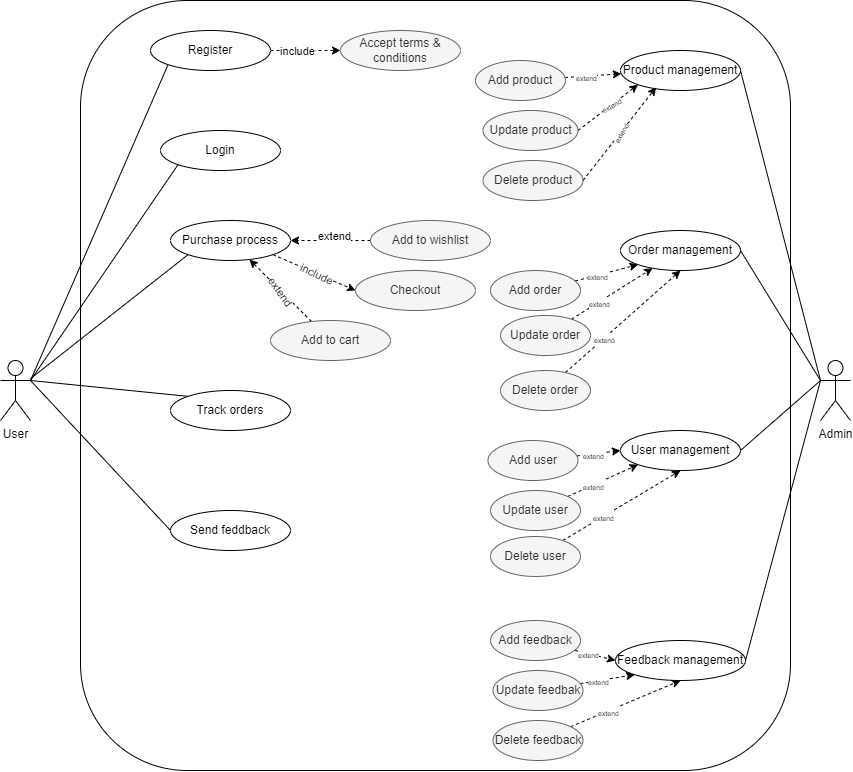

The diagram above was exported from draw.io. Its source (the exported page's mxGraphModel, read from the mxfile embedded in the PNG):
<mxGraphModel dx="2022" dy="1107" grid="1" gridSize="10" guides="1" tooltips="1" connect="1" arrows="1" fold="1" page="1" pageScale="1" pageWidth="850" pageHeight="1100" math="0" shadow="0">
  <root>
    <mxCell id="0" />
    <mxCell id="1" parent="0" />
    <mxCell id="2c6SCXNgFyNeiao_FNHy-1" value="" style="rounded=1;whiteSpace=wrap;html=1;" vertex="1" parent="1">
      <mxGeometry x="90" y="60" width="710" height="770" as="geometry" />
    </mxCell>
    <mxCell id="2c6SCXNgFyNeiao_FNHy-5" style="rounded=0;orthogonalLoop=1;jettySize=auto;html=1;exitX=1;exitY=0.3333333333333333;exitDx=0;exitDy=0;exitPerimeter=0;entryX=0;entryY=1;entryDx=0;entryDy=0;endArrow=none;endFill=0;" edge="1" parent="1" source="2c6SCXNgFyNeiao_FNHy-2" target="2c6SCXNgFyNeiao_FNHy-4">
      <mxGeometry relative="1" as="geometry" />
    </mxCell>
    <mxCell id="2c6SCXNgFyNeiao_FNHy-12" style="rounded=0;orthogonalLoop=1;jettySize=auto;html=1;exitX=1;exitY=0.3333333333333333;exitDx=0;exitDy=0;exitPerimeter=0;entryX=0;entryY=1;entryDx=0;entryDy=0;endArrow=none;endFill=0;" edge="1" parent="1" source="2c6SCXNgFyNeiao_FNHy-2" target="2c6SCXNgFyNeiao_FNHy-11">
      <mxGeometry relative="1" as="geometry" />
    </mxCell>
    <mxCell id="2c6SCXNgFyNeiao_FNHy-15" style="rounded=0;orthogonalLoop=1;jettySize=auto;html=1;entryX=0;entryY=1;entryDx=0;entryDy=0;endArrow=none;endFill=0;" edge="1" parent="1" source="2c6SCXNgFyNeiao_FNHy-2" target="2c6SCXNgFyNeiao_FNHy-14">
      <mxGeometry relative="1" as="geometry" />
    </mxCell>
    <mxCell id="2c6SCXNgFyNeiao_FNHy-27" style="rounded=0;orthogonalLoop=1;jettySize=auto;html=1;exitX=1;exitY=0.3333333333333333;exitDx=0;exitDy=0;exitPerimeter=0;entryX=0;entryY=0;entryDx=0;entryDy=0;endArrow=none;endFill=0;" edge="1" parent="1" source="2c6SCXNgFyNeiao_FNHy-2" target="2c6SCXNgFyNeiao_FNHy-26">
      <mxGeometry relative="1" as="geometry" />
    </mxCell>
    <mxCell id="2c6SCXNgFyNeiao_FNHy-29" style="rounded=0;orthogonalLoop=1;jettySize=auto;html=1;exitX=1;exitY=0.3333333333333333;exitDx=0;exitDy=0;exitPerimeter=0;entryX=0;entryY=0.5;entryDx=0;entryDy=0;endArrow=none;endFill=0;" edge="1" parent="1" source="2c6SCXNgFyNeiao_FNHy-2" target="2c6SCXNgFyNeiao_FNHy-28">
      <mxGeometry relative="1" as="geometry" />
    </mxCell>
    <mxCell id="2c6SCXNgFyNeiao_FNHy-2" value="User" style="shape=umlActor;verticalLabelPosition=bottom;verticalAlign=top;html=1;outlineConnect=0;" vertex="1" parent="1">
      <mxGeometry x="10" y="420" width="30" height="60" as="geometry" />
    </mxCell>
    <mxCell id="2c6SCXNgFyNeiao_FNHy-9" value="" style="edgeStyle=orthogonalEdgeStyle;rounded=0;orthogonalLoop=1;jettySize=auto;html=1;dashed=1;" edge="1" parent="1" source="2c6SCXNgFyNeiao_FNHy-4" target="2c6SCXNgFyNeiao_FNHy-7">
      <mxGeometry relative="1" as="geometry" />
    </mxCell>
    <mxCell id="2c6SCXNgFyNeiao_FNHy-10" value="include" style="edgeLabel;html=1;align=center;verticalAlign=middle;resizable=0;points=[];" vertex="1" connectable="0" parent="2c6SCXNgFyNeiao_FNHy-9">
      <mxGeometry x="-0.3046" relative="1" as="geometry">
        <mxPoint x="1" as="offset" />
      </mxGeometry>
    </mxCell>
    <mxCell id="2c6SCXNgFyNeiao_FNHy-4" value="Register" style="ellipse;whiteSpace=wrap;html=1;" vertex="1" parent="1">
      <mxGeometry x="160" y="90" width="120" height="40" as="geometry" />
    </mxCell>
    <mxCell id="2c6SCXNgFyNeiao_FNHy-7" value="Accept terms &amp;amp; conditions" style="ellipse;whiteSpace=wrap;html=1;fillColor=#f5f5f5;fontColor=#333333;strokeColor=#666666;" vertex="1" parent="1">
      <mxGeometry x="350" y="90" width="120" height="40" as="geometry" />
    </mxCell>
    <mxCell id="2c6SCXNgFyNeiao_FNHy-11" value="Login" style="ellipse;whiteSpace=wrap;html=1;" vertex="1" parent="1">
      <mxGeometry x="170" y="190" width="120" height="40" as="geometry" />
    </mxCell>
    <mxCell id="2c6SCXNgFyNeiao_FNHy-20" style="rounded=0;orthogonalLoop=1;jettySize=auto;html=1;exitX=1;exitY=1;exitDx=0;exitDy=0;entryX=0;entryY=0.5;entryDx=0;entryDy=0;dashed=1;" edge="1" parent="1" source="2c6SCXNgFyNeiao_FNHy-14" target="2c6SCXNgFyNeiao_FNHy-19">
      <mxGeometry relative="1" as="geometry" />
    </mxCell>
    <mxCell id="2c6SCXNgFyNeiao_FNHy-21" value="include" style="edgeLabel;html=1;align=center;verticalAlign=middle;resizable=0;points=[];rotation=25;" vertex="1" connectable="0" parent="2c6SCXNgFyNeiao_FNHy-20">
      <mxGeometry x="0.1571" y="-6" relative="1" as="geometry">
        <mxPoint x="-1" y="-7" as="offset" />
      </mxGeometry>
    </mxCell>
    <mxCell id="2c6SCXNgFyNeiao_FNHy-14" value="Purchase process" style="ellipse;whiteSpace=wrap;html=1;" vertex="1" parent="1">
      <mxGeometry x="180" y="280" width="120" height="40" as="geometry" />
    </mxCell>
    <mxCell id="2c6SCXNgFyNeiao_FNHy-17" value="" style="edgeStyle=orthogonalEdgeStyle;rounded=0;orthogonalLoop=1;jettySize=auto;html=1;dashed=1;" edge="1" parent="1" source="2c6SCXNgFyNeiao_FNHy-16" target="2c6SCXNgFyNeiao_FNHy-14">
      <mxGeometry relative="1" as="geometry" />
    </mxCell>
    <mxCell id="2c6SCXNgFyNeiao_FNHy-18" value="extend" style="edgeLabel;html=1;align=center;verticalAlign=middle;resizable=0;points=[];" vertex="1" connectable="0" parent="2c6SCXNgFyNeiao_FNHy-17">
      <mxGeometry x="-0.0537" y="-5" relative="1" as="geometry">
        <mxPoint x="1" as="offset" />
      </mxGeometry>
    </mxCell>
    <mxCell id="2c6SCXNgFyNeiao_FNHy-16" value="Add to wishlist" style="ellipse;whiteSpace=wrap;html=1;fillColor=#f5f5f5;fontColor=#333333;strokeColor=#666666;" vertex="1" parent="1">
      <mxGeometry x="380" y="280" width="120" height="40" as="geometry" />
    </mxCell>
    <mxCell id="2c6SCXNgFyNeiao_FNHy-19" value="Checkout" style="ellipse;whiteSpace=wrap;html=1;fillColor=#f5f5f5;fontColor=#333333;strokeColor=#666666;" vertex="1" parent="1">
      <mxGeometry x="365" y="330" width="120" height="40" as="geometry" />
    </mxCell>
    <mxCell id="2c6SCXNgFyNeiao_FNHy-23" style="rounded=0;orthogonalLoop=1;jettySize=auto;html=1;dashed=1;" edge="1" parent="1" source="2c6SCXNgFyNeiao_FNHy-22" target="2c6SCXNgFyNeiao_FNHy-14">
      <mxGeometry relative="1" as="geometry" />
    </mxCell>
    <mxCell id="2c6SCXNgFyNeiao_FNHy-25" value="extend" style="edgeLabel;html=1;align=center;verticalAlign=middle;resizable=0;points=[];rotation=55;" vertex="1" connectable="0" parent="2c6SCXNgFyNeiao_FNHy-23">
      <mxGeometry x="0.2705" y="4" relative="1" as="geometry">
        <mxPoint x="11" y="5" as="offset" />
      </mxGeometry>
    </mxCell>
    <mxCell id="2c6SCXNgFyNeiao_FNHy-22" value="Add to cart" style="ellipse;whiteSpace=wrap;html=1;fillColor=#f5f5f5;fontColor=#333333;strokeColor=#666666;" vertex="1" parent="1">
      <mxGeometry x="280" y="380" width="120" height="40" as="geometry" />
    </mxCell>
    <mxCell id="2c6SCXNgFyNeiao_FNHy-26" value="Track orders" style="ellipse;whiteSpace=wrap;html=1;" vertex="1" parent="1">
      <mxGeometry x="180" y="450" width="120" height="40" as="geometry" />
    </mxCell>
    <mxCell id="2c6SCXNgFyNeiao_FNHy-28" value="Send feddback" style="ellipse;whiteSpace=wrap;html=1;" vertex="1" parent="1">
      <mxGeometry x="180" y="570" width="120" height="40" as="geometry" />
    </mxCell>
    <mxCell id="2c6SCXNgFyNeiao_FNHy-31" value="Admin" style="shape=umlActor;verticalLabelPosition=bottom;verticalAlign=top;html=1;outlineConnect=0;" vertex="1" parent="1">
      <mxGeometry x="830" y="420" width="30" height="60" as="geometry" />
    </mxCell>
    <mxCell id="2c6SCXNgFyNeiao_FNHy-34" value="Order management" style="ellipse;whiteSpace=wrap;html=1;" vertex="1" parent="1">
      <mxGeometry x="630" y="290" width="120" height="40" as="geometry" />
    </mxCell>
    <mxCell id="2c6SCXNgFyNeiao_FNHy-35" value="Product management" style="ellipse;whiteSpace=wrap;html=1;" vertex="1" parent="1">
      <mxGeometry x="630" y="110" width="120" height="40" as="geometry" />
    </mxCell>
    <mxCell id="2c6SCXNgFyNeiao_FNHy-36" value="User management" style="ellipse;whiteSpace=wrap;html=1;" vertex="1" parent="1">
      <mxGeometry x="630" y="490" width="120" height="40" as="geometry" />
    </mxCell>
    <mxCell id="2c6SCXNgFyNeiao_FNHy-37" value="Feedback management" style="ellipse;whiteSpace=wrap;html=1;" vertex="1" parent="1">
      <mxGeometry x="625" y="700" width="130" height="40" as="geometry" />
    </mxCell>
    <mxCell id="2c6SCXNgFyNeiao_FNHy-41" style="rounded=0;orthogonalLoop=1;jettySize=auto;html=1;dashed=1;" edge="1" parent="1" source="2c6SCXNgFyNeiao_FNHy-38" target="2c6SCXNgFyNeiao_FNHy-35">
      <mxGeometry relative="1" as="geometry" />
    </mxCell>
    <mxCell id="2c6SCXNgFyNeiao_FNHy-45" value="&lt;font style=&quot;font-size: 7px;&quot;&gt;extend&lt;/font&gt;" style="edgeLabel;html=1;align=center;verticalAlign=middle;resizable=0;points=[];" vertex="1" connectable="0" parent="2c6SCXNgFyNeiao_FNHy-41">
      <mxGeometry x="-0.3301" relative="1" as="geometry">
        <mxPoint as="offset" />
      </mxGeometry>
    </mxCell>
    <mxCell id="2c6SCXNgFyNeiao_FNHy-38" value="Add product" style="ellipse;whiteSpace=wrap;html=1;fillColor=#f5f5f5;fontColor=#333333;strokeColor=#666666;" vertex="1" parent="1">
      <mxGeometry x="485" y="120" width="90" height="40" as="geometry" />
    </mxCell>
    <mxCell id="2c6SCXNgFyNeiao_FNHy-39" value="Update product" style="ellipse;whiteSpace=wrap;html=1;fillColor=#f5f5f5;fontColor=#333333;strokeColor=#666666;" vertex="1" parent="1">
      <mxGeometry x="492.5" y="170" width="95" height="40" as="geometry" />
    </mxCell>
    <mxCell id="2c6SCXNgFyNeiao_FNHy-40" value="Delete product" style="ellipse;whiteSpace=wrap;html=1;fillColor=#f5f5f5;fontColor=#333333;strokeColor=#666666;" vertex="1" parent="1">
      <mxGeometry x="492.5" y="220" width="100" height="40" as="geometry" />
    </mxCell>
    <mxCell id="2c6SCXNgFyNeiao_FNHy-42" style="rounded=0;orthogonalLoop=1;jettySize=auto;html=1;dashed=1;exitX=1;exitY=0.5;exitDx=0;exitDy=0;entryX=0;entryY=1;entryDx=0;entryDy=0;" edge="1" parent="1" source="2c6SCXNgFyNeiao_FNHy-39" target="2c6SCXNgFyNeiao_FNHy-35">
      <mxGeometry relative="1" as="geometry">
        <mxPoint x="600" y="147" as="sourcePoint" />
        <mxPoint x="641" y="144" as="targetPoint" />
      </mxGeometry>
    </mxCell>
    <mxCell id="2c6SCXNgFyNeiao_FNHy-44" style="rounded=0;orthogonalLoop=1;jettySize=auto;html=1;dashed=1;exitX=1;exitY=0.5;exitDx=0;exitDy=0;entryX=0.297;entryY=0.92;entryDx=0;entryDy=0;entryPerimeter=0;" edge="1" parent="1" source="2c6SCXNgFyNeiao_FNHy-40" target="2c6SCXNgFyNeiao_FNHy-35">
      <mxGeometry relative="1" as="geometry">
        <mxPoint x="603" y="200" as="sourcePoint" />
        <mxPoint x="658" y="154" as="targetPoint" />
      </mxGeometry>
    </mxCell>
    <mxCell id="2c6SCXNgFyNeiao_FNHy-46" value="&lt;font style=&quot;font-size: 7px;&quot;&gt;extend&lt;/font&gt;" style="edgeLabel;html=1;align=center;verticalAlign=middle;resizable=0;points=[];rotation=-30;" vertex="1" connectable="0" parent="1">
      <mxGeometry x="619.0023591941684" y="164.99846114955312" as="geometry" />
    </mxCell>
    <mxCell id="2c6SCXNgFyNeiao_FNHy-47" value="&lt;font style=&quot;font-size: 7px;&quot;&gt;extend&lt;/font&gt;" style="edgeLabel;html=1;align=center;verticalAlign=middle;resizable=0;points=[];rotation=-60;" vertex="1" connectable="0" parent="1">
      <mxGeometry x="583.0023591941684" y="189.99846114955312" as="geometry">
        <mxPoint x="20" y="41" as="offset" />
      </mxGeometry>
    </mxCell>
    <mxCell id="2c6SCXNgFyNeiao_FNHy-48" style="rounded=0;orthogonalLoop=1;jettySize=auto;html=1;dashed=1;entryX=0;entryY=1;entryDx=0;entryDy=0;" edge="1" parent="1" source="2c6SCXNgFyNeiao_FNHy-50" target="2c6SCXNgFyNeiao_FNHy-34">
      <mxGeometry relative="1" as="geometry">
        <mxPoint x="646" y="344" as="targetPoint" />
      </mxGeometry>
    </mxCell>
    <mxCell id="2c6SCXNgFyNeiao_FNHy-49" value="&lt;font style=&quot;font-size: 7px;&quot;&gt;extend&lt;/font&gt;" style="edgeLabel;html=1;align=center;verticalAlign=middle;resizable=0;points=[];" vertex="1" connectable="0" parent="2c6SCXNgFyNeiao_FNHy-48">
      <mxGeometry x="-0.3301" relative="1" as="geometry">
        <mxPoint as="offset" />
      </mxGeometry>
    </mxCell>
    <mxCell id="2c6SCXNgFyNeiao_FNHy-50" value="Add order" style="ellipse;whiteSpace=wrap;html=1;fillColor=#f5f5f5;fontColor=#333333;strokeColor=#666666;" vertex="1" parent="1">
      <mxGeometry x="500" y="330" width="90" height="40" as="geometry" />
    </mxCell>
    <mxCell id="2c6SCXNgFyNeiao_FNHy-51" style="rounded=0;orthogonalLoop=1;jettySize=auto;html=1;dashed=1;" edge="1" parent="1" source="2c6SCXNgFyNeiao_FNHy-53" target="2c6SCXNgFyNeiao_FNHy-34">
      <mxGeometry relative="1" as="geometry">
        <mxPoint x="656" y="389" as="targetPoint" />
      </mxGeometry>
    </mxCell>
    <mxCell id="2c6SCXNgFyNeiao_FNHy-52" value="&lt;font style=&quot;font-size: 7px;&quot;&gt;extend&lt;/font&gt;" style="edgeLabel;html=1;align=center;verticalAlign=middle;resizable=0;points=[];" vertex="1" connectable="0" parent="2c6SCXNgFyNeiao_FNHy-51">
      <mxGeometry x="-0.3301" relative="1" as="geometry">
        <mxPoint as="offset" />
      </mxGeometry>
    </mxCell>
    <mxCell id="2c6SCXNgFyNeiao_FNHy-53" value="Update order" style="ellipse;whiteSpace=wrap;html=1;fillColor=#f5f5f5;fontColor=#333333;strokeColor=#666666;" vertex="1" parent="1">
      <mxGeometry x="510" y="375" width="90" height="40" as="geometry" />
    </mxCell>
    <mxCell id="2c6SCXNgFyNeiao_FNHy-54" style="rounded=0;orthogonalLoop=1;jettySize=auto;html=1;dashed=1;entryX=0.5;entryY=1;entryDx=0;entryDy=0;" edge="1" parent="1" source="2c6SCXNgFyNeiao_FNHy-56" target="2c6SCXNgFyNeiao_FNHy-34">
      <mxGeometry relative="1" as="geometry">
        <mxPoint x="666" y="444" as="targetPoint" />
      </mxGeometry>
    </mxCell>
    <mxCell id="2c6SCXNgFyNeiao_FNHy-55" value="&lt;font style=&quot;font-size: 7px;&quot;&gt;extend&lt;/font&gt;" style="edgeLabel;html=1;align=center;verticalAlign=middle;resizable=0;points=[];" vertex="1" connectable="0" parent="2c6SCXNgFyNeiao_FNHy-54">
      <mxGeometry x="-0.3301" relative="1" as="geometry">
        <mxPoint as="offset" />
      </mxGeometry>
    </mxCell>
    <mxCell id="2c6SCXNgFyNeiao_FNHy-56" value="Delete order" style="ellipse;whiteSpace=wrap;html=1;fillColor=#f5f5f5;fontColor=#333333;strokeColor=#666666;" vertex="1" parent="1">
      <mxGeometry x="510" y="430" width="90" height="40" as="geometry" />
    </mxCell>
    <mxCell id="2c6SCXNgFyNeiao_FNHy-57" style="rounded=0;orthogonalLoop=1;jettySize=auto;html=1;exitX=1;exitY=0.5;exitDx=0;exitDy=0;entryX=0;entryY=0.3333333333333333;entryDx=0;entryDy=0;endArrow=none;endFill=0;entryPerimeter=0;" edge="1" parent="1" source="2c6SCXNgFyNeiao_FNHy-35" target="2c6SCXNgFyNeiao_FNHy-31">
      <mxGeometry relative="1" as="geometry">
        <mxPoint x="50" y="450" as="sourcePoint" />
        <mxPoint x="208" y="466" as="targetPoint" />
      </mxGeometry>
    </mxCell>
    <mxCell id="2c6SCXNgFyNeiao_FNHy-58" style="rounded=0;orthogonalLoop=1;jettySize=auto;html=1;exitX=1;exitY=0.5;exitDx=0;exitDy=0;entryX=0;entryY=0.3333333333333333;entryDx=0;entryDy=0;endArrow=none;endFill=0;entryPerimeter=0;" edge="1" parent="1" source="2c6SCXNgFyNeiao_FNHy-34" target="2c6SCXNgFyNeiao_FNHy-31">
      <mxGeometry relative="1" as="geometry">
        <mxPoint x="760" y="140" as="sourcePoint" />
        <mxPoint x="840" y="450" as="targetPoint" />
      </mxGeometry>
    </mxCell>
    <mxCell id="2c6SCXNgFyNeiao_FNHy-59" style="rounded=0;orthogonalLoop=1;jettySize=auto;html=1;exitX=1;exitY=0.5;exitDx=0;exitDy=0;entryX=0;entryY=0.3333333333333333;entryDx=0;entryDy=0;endArrow=none;endFill=0;entryPerimeter=0;" edge="1" parent="1" source="2c6SCXNgFyNeiao_FNHy-36" target="2c6SCXNgFyNeiao_FNHy-31">
      <mxGeometry relative="1" as="geometry">
        <mxPoint x="770" y="150" as="sourcePoint" />
        <mxPoint x="850" y="460" as="targetPoint" />
      </mxGeometry>
    </mxCell>
    <mxCell id="2c6SCXNgFyNeiao_FNHy-60" style="rounded=0;orthogonalLoop=1;jettySize=auto;html=1;exitX=1;exitY=0.5;exitDx=0;exitDy=0;entryX=0;entryY=0.3333333333333333;entryDx=0;entryDy=0;endArrow=none;endFill=0;entryPerimeter=0;" edge="1" parent="1" source="2c6SCXNgFyNeiao_FNHy-37" target="2c6SCXNgFyNeiao_FNHy-31">
      <mxGeometry relative="1" as="geometry">
        <mxPoint x="780" y="160" as="sourcePoint" />
        <mxPoint x="860" y="470" as="targetPoint" />
      </mxGeometry>
    </mxCell>
    <mxCell id="2c6SCXNgFyNeiao_FNHy-61" style="rounded=0;orthogonalLoop=1;jettySize=auto;html=1;dashed=1;entryX=0;entryY=0.5;entryDx=0;entryDy=0;" edge="1" parent="1" source="2c6SCXNgFyNeiao_FNHy-63" target="2c6SCXNgFyNeiao_FNHy-36">
      <mxGeometry relative="1" as="geometry">
        <mxPoint x="630" y="504" as="targetPoint" />
      </mxGeometry>
    </mxCell>
    <mxCell id="2c6SCXNgFyNeiao_FNHy-62" value="&lt;font style=&quot;font-size: 7px;&quot;&gt;extend&lt;/font&gt;" style="edgeLabel;html=1;align=center;verticalAlign=middle;resizable=0;points=[];" vertex="1" connectable="0" parent="2c6SCXNgFyNeiao_FNHy-61">
      <mxGeometry x="-0.3301" relative="1" as="geometry">
        <mxPoint as="offset" />
      </mxGeometry>
    </mxCell>
    <mxCell id="2c6SCXNgFyNeiao_FNHy-63" value="Add user" style="ellipse;whiteSpace=wrap;html=1;fillColor=#f5f5f5;fontColor=#333333;strokeColor=#666666;" vertex="1" parent="1">
      <mxGeometry x="497.5" y="500" width="90" height="40" as="geometry" />
    </mxCell>
    <mxCell id="2c6SCXNgFyNeiao_FNHy-64" style="rounded=0;orthogonalLoop=1;jettySize=auto;html=1;dashed=1;entryX=0;entryY=1;entryDx=0;entryDy=0;" edge="1" parent="1" source="2c6SCXNgFyNeiao_FNHy-66" target="2c6SCXNgFyNeiao_FNHy-36">
      <mxGeometry relative="1" as="geometry">
        <mxPoint x="645.5" y="527" as="targetPoint" />
      </mxGeometry>
    </mxCell>
    <mxCell id="2c6SCXNgFyNeiao_FNHy-65" value="&lt;font style=&quot;font-size: 7px;&quot;&gt;extend&lt;/font&gt;" style="edgeLabel;html=1;align=center;verticalAlign=middle;resizable=0;points=[];" vertex="1" connectable="0" parent="2c6SCXNgFyNeiao_FNHy-64">
      <mxGeometry x="-0.3301" relative="1" as="geometry">
        <mxPoint as="offset" />
      </mxGeometry>
    </mxCell>
    <mxCell id="2c6SCXNgFyNeiao_FNHy-66" value="Update user" style="ellipse;whiteSpace=wrap;html=1;fillColor=#f5f5f5;fontColor=#333333;strokeColor=#666666;" vertex="1" parent="1">
      <mxGeometry x="500" y="550" width="90" height="40" as="geometry" />
    </mxCell>
    <mxCell id="2c6SCXNgFyNeiao_FNHy-67" style="rounded=0;orthogonalLoop=1;jettySize=auto;html=1;dashed=1;entryX=0.5;entryY=1;entryDx=0;entryDy=0;" edge="1" parent="1" source="2c6SCXNgFyNeiao_FNHy-69" target="2c6SCXNgFyNeiao_FNHy-36">
      <mxGeometry relative="1" as="geometry">
        <mxPoint x="648" y="590" as="targetPoint" />
      </mxGeometry>
    </mxCell>
    <mxCell id="2c6SCXNgFyNeiao_FNHy-68" value="&lt;font style=&quot;font-size: 7px;&quot;&gt;extend&lt;/font&gt;" style="edgeLabel;html=1;align=center;verticalAlign=middle;resizable=0;points=[];" vertex="1" connectable="0" parent="2c6SCXNgFyNeiao_FNHy-67">
      <mxGeometry x="-0.3301" relative="1" as="geometry">
        <mxPoint as="offset" />
      </mxGeometry>
    </mxCell>
    <mxCell id="2c6SCXNgFyNeiao_FNHy-69" value="Delete user" style="ellipse;whiteSpace=wrap;html=1;fillColor=#f5f5f5;fontColor=#333333;strokeColor=#666666;" vertex="1" parent="1">
      <mxGeometry x="500" y="596" width="90" height="40" as="geometry" />
    </mxCell>
    <mxCell id="2c6SCXNgFyNeiao_FNHy-70" style="rounded=0;orthogonalLoop=1;jettySize=auto;html=1;dashed=1;entryX=0;entryY=0.5;entryDx=0;entryDy=0;" edge="1" parent="1" source="2c6SCXNgFyNeiao_FNHy-72">
      <mxGeometry relative="1" as="geometry">
        <mxPoint x="625" y="720" as="targetPoint" />
      </mxGeometry>
    </mxCell>
    <mxCell id="2c6SCXNgFyNeiao_FNHy-71" value="&lt;font style=&quot;font-size: 7px;&quot;&gt;extend&lt;/font&gt;" style="edgeLabel;html=1;align=center;verticalAlign=middle;resizable=0;points=[];" vertex="1" connectable="0" parent="2c6SCXNgFyNeiao_FNHy-70">
      <mxGeometry x="-0.3301" relative="1" as="geometry">
        <mxPoint as="offset" />
      </mxGeometry>
    </mxCell>
    <mxCell id="2c6SCXNgFyNeiao_FNHy-72" value="Add feedback" style="ellipse;whiteSpace=wrap;html=1;fillColor=#f5f5f5;fontColor=#333333;strokeColor=#666666;" vertex="1" parent="1">
      <mxGeometry x="500" y="680" width="90" height="40" as="geometry" />
    </mxCell>
    <mxCell id="2c6SCXNgFyNeiao_FNHy-73" style="rounded=0;orthogonalLoop=1;jettySize=auto;html=1;dashed=1;entryX=0;entryY=1;entryDx=0;entryDy=0;" edge="1" parent="1" source="2c6SCXNgFyNeiao_FNHy-75" target="2c6SCXNgFyNeiao_FNHy-37">
      <mxGeometry relative="1" as="geometry">
        <mxPoint x="625" y="760" as="targetPoint" />
      </mxGeometry>
    </mxCell>
    <mxCell id="2c6SCXNgFyNeiao_FNHy-74" value="&lt;font style=&quot;font-size: 7px;&quot;&gt;extend&lt;/font&gt;" style="edgeLabel;html=1;align=center;verticalAlign=middle;resizable=0;points=[];" vertex="1" connectable="0" parent="2c6SCXNgFyNeiao_FNHy-73">
      <mxGeometry x="-0.3301" relative="1" as="geometry">
        <mxPoint as="offset" />
      </mxGeometry>
    </mxCell>
    <mxCell id="2c6SCXNgFyNeiao_FNHy-75" value="Update feedbak" style="ellipse;whiteSpace=wrap;html=1;fillColor=#f5f5f5;fontColor=#333333;strokeColor=#666666;" vertex="1" parent="1">
      <mxGeometry x="502.5" y="730" width="90" height="40" as="geometry" />
    </mxCell>
    <mxCell id="2c6SCXNgFyNeiao_FNHy-76" style="rounded=0;orthogonalLoop=1;jettySize=auto;html=1;dashed=1;entryX=0.5;entryY=1;entryDx=0;entryDy=0;" edge="1" parent="1" source="2c6SCXNgFyNeiao_FNHy-78" target="2c6SCXNgFyNeiao_FNHy-37">
      <mxGeometry relative="1" as="geometry">
        <mxPoint x="635" y="790" as="targetPoint" />
      </mxGeometry>
    </mxCell>
    <mxCell id="2c6SCXNgFyNeiao_FNHy-77" value="&lt;font style=&quot;font-size: 7px;&quot;&gt;extend&lt;/font&gt;" style="edgeLabel;html=1;align=center;verticalAlign=middle;resizable=0;points=[];" vertex="1" connectable="0" parent="2c6SCXNgFyNeiao_FNHy-76">
      <mxGeometry x="-0.3301" relative="1" as="geometry">
        <mxPoint as="offset" />
      </mxGeometry>
    </mxCell>
    <mxCell id="2c6SCXNgFyNeiao_FNHy-78" value="Delete feedback" style="ellipse;whiteSpace=wrap;html=1;fillColor=#f5f5f5;fontColor=#333333;strokeColor=#666666;" vertex="1" parent="1">
      <mxGeometry x="502.5" y="780" width="90" height="40" as="geometry" />
    </mxCell>
  </root>
</mxGraphModel>